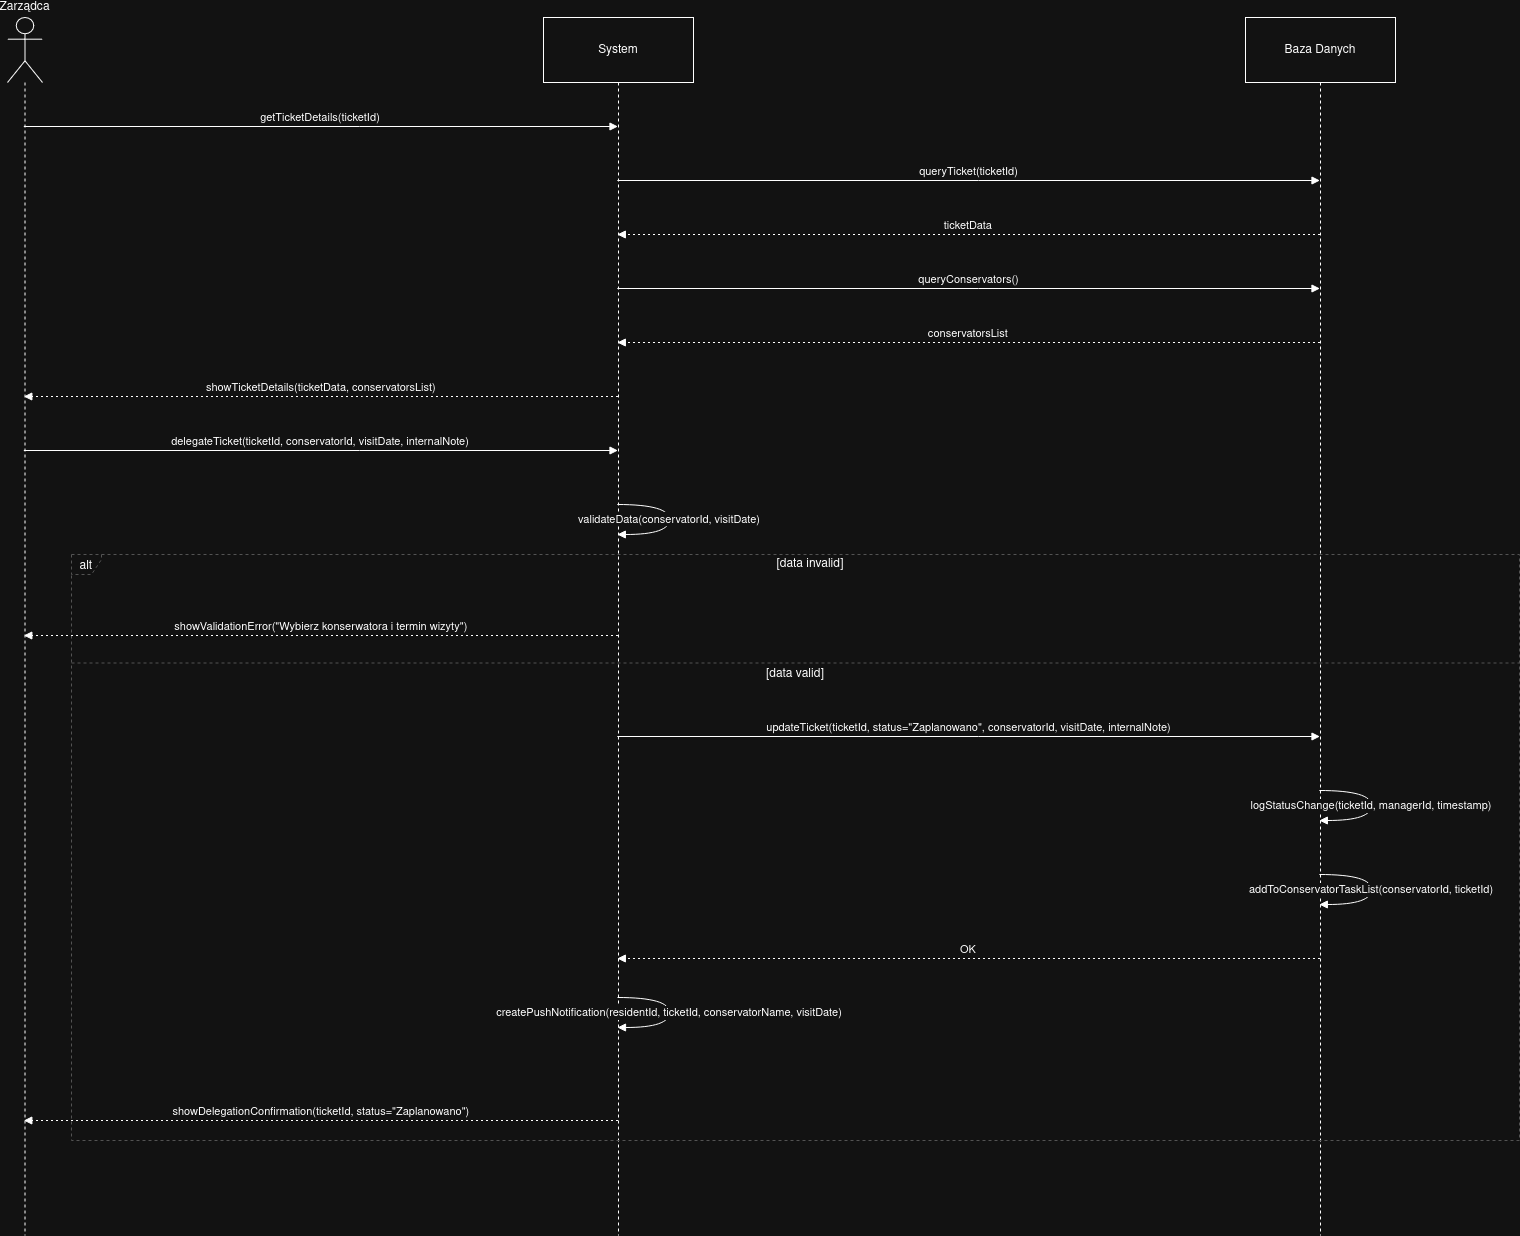

The diagram above was exported from draw.io. Its source (the exported page's mxGraphModel, read from the mxfile embedded in the PNG):
<mxGraphModel dx="3577" dy="3225" grid="1" gridSize="10" guides="1" tooltips="1" connect="1" arrows="1" fold="1" page="1" pageScale="1" pageWidth="1200" pageHeight="1920" math="0" shadow="0">
  <root>
    <mxCell id="0" />
    <mxCell id="1" parent="0" />
    <mxCell id="2" parent="1" style="shape=umlLifeline;perimeter=lifelinePerimeter;whiteSpace=wrap;container=1;dropTarget=0;collapsible=0;recursiveResize=0;outlineConnect=0;portConstraint=eastwest;newEdgeStyle={&quot;edgeStyle&quot;:&quot;elbowEdgeStyle&quot;,&quot;elbow&quot;:&quot;vertical&quot;,&quot;curved&quot;:0,&quot;rounded&quot;:0};participant=umlActor;verticalAlign=bottom;labelPosition=center;verticalLabelPosition=top;align=center;size=65;" value="Zarządca" vertex="1">
      <mxGeometry height="1218" width="35" as="geometry" />
    </mxCell>
    <mxCell id="3" parent="1" style="shape=umlLifeline;perimeter=lifelinePerimeter;whiteSpace=wrap;container=1;dropTarget=0;collapsible=0;recursiveResize=0;outlineConnect=0;portConstraint=eastwest;newEdgeStyle={&quot;edgeStyle&quot;:&quot;elbowEdgeStyle&quot;,&quot;elbow&quot;:&quot;vertical&quot;,&quot;curved&quot;:0,&quot;rounded&quot;:0};size=65;" value="System" vertex="1">
      <mxGeometry height="1218" width="150" x="536" as="geometry" />
    </mxCell>
    <mxCell id="4" parent="1" style="shape=umlLifeline;perimeter=lifelinePerimeter;whiteSpace=wrap;container=1;dropTarget=0;collapsible=0;recursiveResize=0;outlineConnect=0;portConstraint=eastwest;newEdgeStyle={&quot;edgeStyle&quot;:&quot;elbowEdgeStyle&quot;,&quot;elbow&quot;:&quot;vertical&quot;,&quot;curved&quot;:0,&quot;rounded&quot;:0};size=65;" value="Baza Danych" vertex="1">
      <mxGeometry height="1218" width="150" x="1238" as="geometry" />
    </mxCell>
    <mxCell id="5" parent="1" style="shape=umlFrame;dashed=1;pointerEvents=0;dropTarget=0;strokeColor=#B3B3B3;height=20;width=30" value="alt" vertex="1">
      <mxGeometry height="586" width="1448" x="64" y="537" as="geometry" />
    </mxCell>
    <mxCell id="6" parent="5" style="text;strokeColor=none;fillColor=none;align=center;verticalAlign=middle;whiteSpace=wrap;" value="[data invalid]" vertex="1">
      <mxGeometry height="20" width="1418" x="30" as="geometry" />
    </mxCell>
    <mxCell id="7" parent="5" style="shape=line;dashed=1;whiteSpace=wrap;verticalAlign=top;labelPosition=center;verticalLabelPosition=middle;align=center;strokeColor=#B3B3B3;" value="[data valid]" vertex="1">
      <mxGeometry height="5" width="1448" y="106" as="geometry" />
    </mxCell>
    <mxCell id="8" edge="1" parent="1" source="2" style="verticalAlign=bottom;edgeStyle=elbowEdgeStyle;elbow=vertical;curved=0;rounded=0;endArrow=block;" target="3" value="getTicketDetails(ticketId)">
      <mxGeometry relative="1" as="geometry">
        <Array as="points">
          <mxPoint x="352" y="109" />
        </Array>
      </mxGeometry>
    </mxCell>
    <mxCell id="9" edge="1" parent="1" source="3" style="verticalAlign=bottom;edgeStyle=elbowEdgeStyle;elbow=vertical;curved=0;rounded=0;endArrow=block;" target="4" value="queryTicket(ticketId)">
      <mxGeometry relative="1" as="geometry">
        <Array as="points">
          <mxPoint x="971" y="163" />
        </Array>
      </mxGeometry>
    </mxCell>
    <mxCell id="10" edge="1" parent="1" source="4" style="verticalAlign=bottom;edgeStyle=elbowEdgeStyle;elbow=vertical;curved=0;rounded=0;dashed=1;dashPattern=2 3;endArrow=block;" target="3" value="ticketData">
      <mxGeometry relative="1" as="geometry">
        <Array as="points">
          <mxPoint x="974" y="217" />
        </Array>
      </mxGeometry>
    </mxCell>
    <mxCell id="11" edge="1" parent="1" source="3" style="verticalAlign=bottom;edgeStyle=elbowEdgeStyle;elbow=vertical;curved=0;rounded=0;endArrow=block;" target="4" value="queryConservators()">
      <mxGeometry relative="1" as="geometry">
        <Array as="points">
          <mxPoint x="971" y="271" />
        </Array>
      </mxGeometry>
    </mxCell>
    <mxCell id="12" edge="1" parent="1" source="4" style="verticalAlign=bottom;edgeStyle=elbowEdgeStyle;elbow=vertical;curved=0;rounded=0;dashed=1;dashPattern=2 3;endArrow=block;" target="3" value="conservatorsList">
      <mxGeometry relative="1" as="geometry">
        <Array as="points">
          <mxPoint x="974" y="325" />
        </Array>
      </mxGeometry>
    </mxCell>
    <mxCell id="13" edge="1" parent="1" source="3" style="verticalAlign=bottom;edgeStyle=elbowEdgeStyle;elbow=vertical;curved=0;rounded=0;dashed=1;dashPattern=2 3;endArrow=block;" target="2" value="showTicketDetails(ticketData, conservatorsList)">
      <mxGeometry relative="1" as="geometry">
        <Array as="points">
          <mxPoint x="355" y="379" />
        </Array>
      </mxGeometry>
    </mxCell>
    <mxCell id="14" edge="1" parent="1" source="2" style="verticalAlign=bottom;edgeStyle=elbowEdgeStyle;elbow=vertical;curved=0;rounded=0;endArrow=block;" target="3" value="delegateTicket(ticketId, conservatorId, visitDate, internalNote)">
      <mxGeometry relative="1" as="geometry">
        <Array as="points">
          <mxPoint x="352" y="433" />
        </Array>
      </mxGeometry>
    </mxCell>
    <mxCell id="15" edge="1" parent="1" source="3" style="curved=1;endArrow=block;" target="3" value="validateData(conservatorId, visitDate)">
      <mxGeometry relative="1" as="geometry">
        <Array as="points">
          <mxPoint x="662" y="487" />
          <mxPoint x="662" y="517" />
        </Array>
      </mxGeometry>
    </mxCell>
    <mxCell id="16" edge="1" parent="1" source="3" style="verticalAlign=bottom;edgeStyle=elbowEdgeStyle;elbow=vertical;curved=0;rounded=0;dashed=1;dashPattern=2 3;endArrow=block;" target="2" value="showValidationError(&quot;Wybierz konserwatora i termin wizyty&quot;)">
      <mxGeometry relative="1" as="geometry">
        <Array as="points">
          <mxPoint x="355" y="618" />
        </Array>
      </mxGeometry>
    </mxCell>
    <mxCell id="17" edge="1" parent="1" source="3" style="verticalAlign=bottom;edgeStyle=elbowEdgeStyle;elbow=vertical;curved=0;rounded=0;endArrow=block;" target="4" value="updateTicket(ticketId, status=&quot;Zaplanowano&quot;, conservatorId, visitDate, internalNote)">
      <mxGeometry relative="1" as="geometry">
        <Array as="points">
          <mxPoint x="971" y="719" />
        </Array>
      </mxGeometry>
    </mxCell>
    <mxCell id="18" edge="1" parent="1" source="4" style="curved=1;endArrow=block;" target="4" value="logStatusChange(ticketId, managerId, timestamp)">
      <mxGeometry relative="1" as="geometry">
        <Array as="points">
          <mxPoint x="1364" y="773" />
          <mxPoint x="1364" y="803" />
        </Array>
      </mxGeometry>
    </mxCell>
    <mxCell id="19" edge="1" parent="1" source="4" style="curved=1;endArrow=block;" target="4" value="addToConservatorTaskList(conservatorId, ticketId)">
      <mxGeometry relative="1" as="geometry">
        <Array as="points">
          <mxPoint x="1364" y="857" />
          <mxPoint x="1364" y="887" />
        </Array>
      </mxGeometry>
    </mxCell>
    <mxCell id="20" edge="1" parent="1" source="4" style="verticalAlign=bottom;edgeStyle=elbowEdgeStyle;elbow=vertical;curved=0;rounded=0;dashed=1;dashPattern=2 3;endArrow=block;" target="3" value="OK">
      <mxGeometry relative="1" as="geometry">
        <Array as="points">
          <mxPoint x="974" y="941" />
        </Array>
      </mxGeometry>
    </mxCell>
    <mxCell id="23" edge="1" parent="1" source="3" style="verticalAlign=bottom;edgeStyle=elbowEdgeStyle;elbow=vertical;curved=0;rounded=0;dashed=1;dashPattern=2 3;endArrow=block;" target="2" value="showDelegationConfirmation(ticketId, status=&quot;Zaplanowano&quot;)">
      <mxGeometry relative="1" as="geometry">
        <Array as="points">
          <mxPoint x="355" y="1103" />
        </Array>
      </mxGeometry>
    </mxCell>
    <mxCell id="VisPDeKSLjNig1BHt5Ee-23" edge="1" parent="1" style="curved=1;endArrow=block;" value="createPushNotification(residentId, ticketId, conservatorName, visitDate)">
      <mxGeometry relative="1" as="geometry">
        <Array as="points">
          <mxPoint x="662" y="980" />
          <mxPoint x="662" y="1010" />
        </Array>
        <mxPoint x="610" y="980" as="sourcePoint" />
        <mxPoint x="610" y="1010" as="targetPoint" />
      </mxGeometry>
    </mxCell>
  </root>
</mxGraphModel>